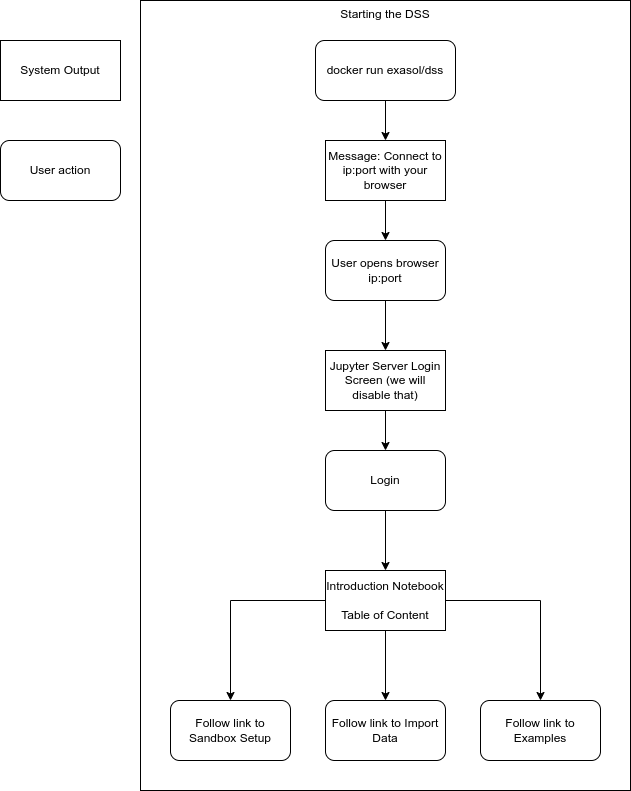

The diagram above was exported from draw.io. Its source (the exported page's mxGraphModel, read from the mxfile embedded in the PNG):
<mxGraphModel dx="742" dy="-1946" grid="1" gridSize="10" guides="1" tooltips="1" connect="1" arrows="1" fold="1" page="1" pageScale="1" pageWidth="827" pageHeight="1169" math="0" shadow="0">
  <root>
    <mxCell id="0" />
    <mxCell id="1" parent="0" />
    <mxCell id="2" value="Starting the DSS" style="rounded=0;whiteSpace=wrap;html=1;verticalAlign=top;" vertex="1" parent="1">
      <mxGeometry x="220" y="3140" width="490" height="790" as="geometry" />
    </mxCell>
    <mxCell id="3" style="edgeStyle=orthogonalEdgeStyle;rounded=0;orthogonalLoop=1;jettySize=auto;html=1;exitX=0.5;exitY=1;exitDx=0;exitDy=0;entryX=0.5;entryY=0;entryDx=0;entryDy=0;" edge="1" parent="1" source="4" target="6">
      <mxGeometry relative="1" as="geometry" />
    </mxCell>
    <mxCell id="4" value="docker run exasol/dss" style="rounded=1;whiteSpace=wrap;html=1;" vertex="1" parent="1">
      <mxGeometry x="395" y="3180" width="140" height="60" as="geometry" />
    </mxCell>
    <mxCell id="5" style="edgeStyle=orthogonalEdgeStyle;rounded=0;orthogonalLoop=1;jettySize=auto;html=1;" edge="1" parent="1" source="6" target="8">
      <mxGeometry relative="1" as="geometry" />
    </mxCell>
    <mxCell id="6" value="Message: Connect to&lt;br&gt;ip:port with your browser" style="rounded=0;whiteSpace=wrap;html=1;" vertex="1" parent="1">
      <mxGeometry x="405" y="3280" width="120" height="60" as="geometry" />
    </mxCell>
    <mxCell id="7" style="edgeStyle=orthogonalEdgeStyle;rounded=0;orthogonalLoop=1;jettySize=auto;html=1;entryX=0.5;entryY=0;entryDx=0;entryDy=0;" edge="1" parent="1" source="8" target="10">
      <mxGeometry relative="1" as="geometry" />
    </mxCell>
    <mxCell id="8" value="User opens browser&lt;br&gt;ip:port" style="rounded=1;whiteSpace=wrap;html=1;" vertex="1" parent="1">
      <mxGeometry x="405" y="3380" width="120" height="60" as="geometry" />
    </mxCell>
    <mxCell id="9" style="edgeStyle=orthogonalEdgeStyle;rounded=0;orthogonalLoop=1;jettySize=auto;html=1;" edge="1" parent="1" source="10" target="12">
      <mxGeometry relative="1" as="geometry" />
    </mxCell>
    <mxCell id="10" value="Jupyter Server Login Screen (we will disable that)" style="rounded=0;whiteSpace=wrap;html=1;" vertex="1" parent="1">
      <mxGeometry x="405" y="3490" width="120" height="60" as="geometry" />
    </mxCell>
    <mxCell id="11" style="edgeStyle=orthogonalEdgeStyle;rounded=0;orthogonalLoop=1;jettySize=auto;html=1;entryX=0.5;entryY=0;entryDx=0;entryDy=0;" edge="1" parent="1" source="12" target="13">
      <mxGeometry relative="1" as="geometry" />
    </mxCell>
    <mxCell id="12" value="Login" style="rounded=1;whiteSpace=wrap;html=1;" vertex="1" parent="1">
      <mxGeometry x="405" y="3590" width="120" height="60" as="geometry" />
    </mxCell>
    <mxCell id="17" style="edgeStyle=orthogonalEdgeStyle;rounded=0;orthogonalLoop=1;jettySize=auto;html=1;entryX=0.5;entryY=0;entryDx=0;entryDy=0;exitX=0;exitY=0.5;exitDx=0;exitDy=0;" edge="1" parent="1" source="13" target="14">
      <mxGeometry relative="1" as="geometry" />
    </mxCell>
    <mxCell id="20" style="edgeStyle=orthogonalEdgeStyle;rounded=0;orthogonalLoop=1;jettySize=auto;html=1;entryX=0.5;entryY=0;entryDx=0;entryDy=0;" edge="1" parent="1" source="13" target="19">
      <mxGeometry relative="1" as="geometry" />
    </mxCell>
    <mxCell id="22" style="edgeStyle=orthogonalEdgeStyle;rounded=0;orthogonalLoop=1;jettySize=auto;html=1;entryX=0.5;entryY=0;entryDx=0;entryDy=0;" edge="1" parent="1" source="13" target="21">
      <mxGeometry relative="1" as="geometry" />
    </mxCell>
    <mxCell id="13" value="Introduction Notebook&lt;br&gt;&lt;br&gt;Table of Content" style="rounded=0;whiteSpace=wrap;html=1;" vertex="1" parent="1">
      <mxGeometry x="405" y="3710" width="120" height="60" as="geometry" />
    </mxCell>
    <mxCell id="14" value="Follow link to Sandbox Setup" style="rounded=1;whiteSpace=wrap;html=1;" vertex="1" parent="1">
      <mxGeometry x="250" y="3840" width="120" height="60" as="geometry" />
    </mxCell>
    <mxCell id="15" value="System Output" style="rounded=0;whiteSpace=wrap;html=1;" vertex="1" parent="1">
      <mxGeometry x="80" y="3180" width="120" height="60" as="geometry" />
    </mxCell>
    <mxCell id="16" value="User action" style="rounded=1;whiteSpace=wrap;html=1;" vertex="1" parent="1">
      <mxGeometry x="80" y="3280" width="120" height="60" as="geometry" />
    </mxCell>
    <mxCell id="19" value="Follow link to Import Data" style="rounded=1;whiteSpace=wrap;html=1;" vertex="1" parent="1">
      <mxGeometry x="405" y="3840" width="120" height="60" as="geometry" />
    </mxCell>
    <mxCell id="21" value="Follow link to Examples" style="rounded=1;whiteSpace=wrap;html=1;" vertex="1" parent="1">
      <mxGeometry x="560" y="3840" width="120" height="60" as="geometry" />
    </mxCell>
  </root>
</mxGraphModel>